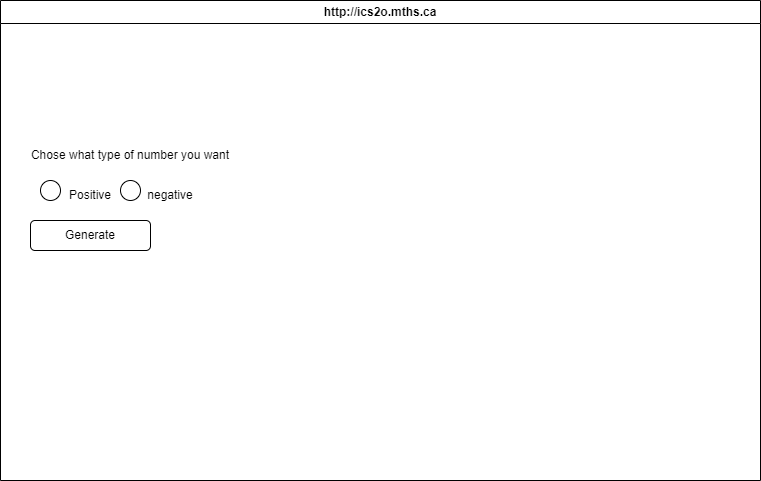

The diagram above was exported from draw.io. Its source (the exported page's mxGraphModel, read from the mxfile embedded in the PNG):
<mxGraphModel dx="1726" dy="666" grid="1" gridSize="10" guides="1" tooltips="1" connect="1" arrows="1" fold="1" page="1" pageScale="1" pageWidth="850" pageHeight="1100" math="0" shadow="0">
  <root>
    <mxCell id="0" />
    <mxCell id="1" parent="0" />
    <mxCell id="7" value="http://ics2o.mths.ca" style="swimlane;whiteSpace=wrap;html=1;" parent="1" vertex="1">
      <mxGeometry x="40" y="40" width="760" height="480" as="geometry" />
    </mxCell>
    <mxCell id="8" value="Generate" style="rounded=1;whiteSpace=wrap;html=1;" vertex="1" parent="7">
      <mxGeometry x="30" y="220" width="120" height="30" as="geometry" />
    </mxCell>
    <mxCell id="9" value="" style="ellipse;whiteSpace=wrap;html=1;aspect=fixed;" vertex="1" parent="7">
      <mxGeometry x="40" y="180" width="20" height="20" as="geometry" />
    </mxCell>
    <mxCell id="10" value="" style="ellipse;whiteSpace=wrap;html=1;aspect=fixed;" vertex="1" parent="7">
      <mxGeometry x="120" y="180" width="20" height="20" as="geometry" />
    </mxCell>
    <mxCell id="11" value="Chose what type of number you want" style="text;html=1;strokeColor=none;fillColor=none;align=center;verticalAlign=middle;whiteSpace=wrap;rounded=0;" vertex="1" parent="7">
      <mxGeometry x="20" y="140" width="220" height="30" as="geometry" />
    </mxCell>
    <mxCell id="12" value="Positive" style="text;html=1;strokeColor=none;fillColor=none;align=center;verticalAlign=middle;whiteSpace=wrap;rounded=0;" vertex="1" parent="7">
      <mxGeometry x="60" y="180" width="60" height="30" as="geometry" />
    </mxCell>
    <mxCell id="13" value="negative" style="text;html=1;strokeColor=none;fillColor=none;align=center;verticalAlign=middle;whiteSpace=wrap;rounded=0;" vertex="1" parent="7">
      <mxGeometry x="140" y="180" width="60" height="30" as="geometry" />
    </mxCell>
  </root>
</mxGraphModel>